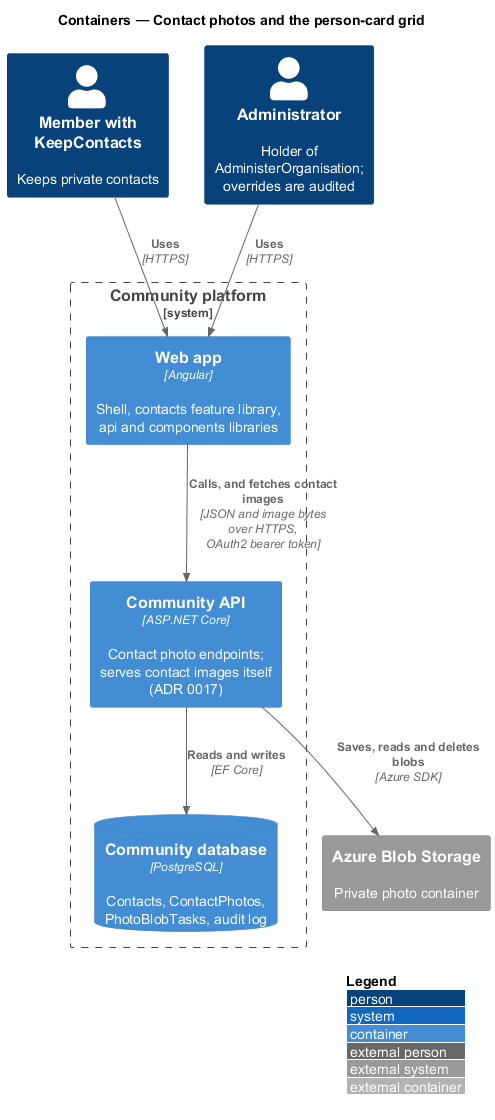

The diagram above was rendered by PlantUML. Its source (embedded in the PNG):
@startuml
!include <C4/C4_Container>
LAYOUT_WITH_LEGEND()
title Containers — Contact photos and the person-card grid
Person(lead, "Member with KeepContacts", "Keeps private contacts")
Person(admin, "Administrator", "Holder of AdministerOrganisation; overrides are audited")
System_Boundary(community, "Community platform") {
  Container(web, "Web app", "Angular", "Shell, contacts feature library, api and components libraries")
  Container(api, "Community API", "ASP.NET Core", "Contact photo endpoints; serves contact images itself (ADR 0017)")
  ContainerDb(db, "Community database", "PostgreSQL", "Contacts, ContactPhotos, PhotoBlobTasks, audit log")
}
System_Ext(blob, "Azure Blob Storage", "Private photo container")
Rel(lead, web, "Uses", "HTTPS")
Rel(admin, web, "Uses", "HTTPS")
Rel(web, api, "Calls, and fetches contact images", "JSON and image bytes over HTTPS, OAuth2 bearer token")
Rel(api, db, "Reads and writes", "EF Core")
Rel(api, blob, "Saves, reads and deletes blobs", "Azure SDK")
@enduml